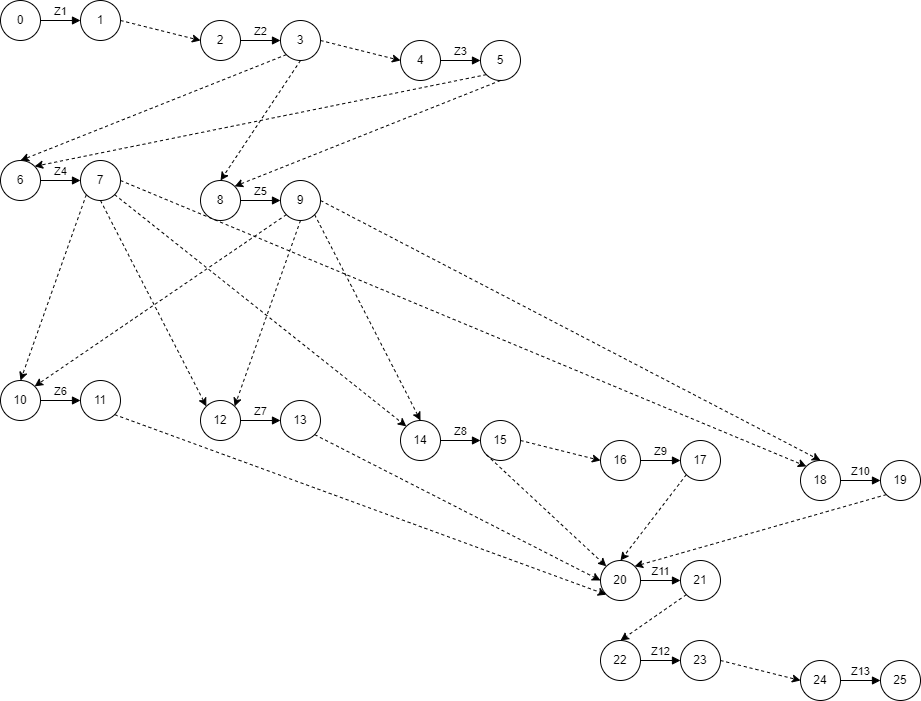

The diagram above was exported from draw.io. Its source (the exported page's mxGraphModel, read from the mxfile embedded in the PNG):
<mxGraphModel dx="1400" dy="759" grid="1" gridSize="10" guides="1" tooltips="1" connect="1" arrows="1" fold="1" page="1" pageScale="1" pageWidth="850" pageHeight="1100" math="0" shadow="0">
  <root>
    <mxCell id="0" />
    <mxCell id="1" parent="0" />
    <mxCell id="zoQhvg8xOiGkc53dGe1H-1" value="0" style="ellipse;whiteSpace=wrap;html=1;" vertex="1" parent="1">
      <mxGeometry width="40" height="40" as="geometry" />
    </mxCell>
    <mxCell id="zoQhvg8xOiGkc53dGe1H-2" value="1" style="ellipse;whiteSpace=wrap;html=1;" vertex="1" parent="1">
      <mxGeometry x="80" width="40" height="40" as="geometry" />
    </mxCell>
    <mxCell id="zoQhvg8xOiGkc53dGe1H-4" value="Z1" style="html=1;verticalAlign=bottom;endArrow=block;curved=0;rounded=0;exitX=1;exitY=0.5;exitDx=0;exitDy=0;entryX=0;entryY=0.5;entryDx=0;entryDy=0;" edge="1" parent="1" source="zoQhvg8xOiGkc53dGe1H-1" target="zoQhvg8xOiGkc53dGe1H-2">
      <mxGeometry width="80" relative="1" as="geometry">
        <mxPoint x="60" y="180" as="sourcePoint" />
        <mxPoint x="140" y="180" as="targetPoint" />
      </mxGeometry>
    </mxCell>
    <mxCell id="zoQhvg8xOiGkc53dGe1H-5" value="2" style="ellipse;whiteSpace=wrap;html=1;" vertex="1" parent="1">
      <mxGeometry x="200" y="20" width="40" height="40" as="geometry" />
    </mxCell>
    <mxCell id="zoQhvg8xOiGkc53dGe1H-6" value="3" style="ellipse;whiteSpace=wrap;html=1;" vertex="1" parent="1">
      <mxGeometry x="280" y="20" width="40" height="40" as="geometry" />
    </mxCell>
    <mxCell id="zoQhvg8xOiGkc53dGe1H-7" value="Z2" style="html=1;verticalAlign=bottom;endArrow=block;curved=0;rounded=0;exitX=1;exitY=0.5;exitDx=0;exitDy=0;entryX=0;entryY=0.5;entryDx=0;entryDy=0;" edge="1" parent="1" source="zoQhvg8xOiGkc53dGe1H-5" target="zoQhvg8xOiGkc53dGe1H-6">
      <mxGeometry width="80" relative="1" as="geometry">
        <mxPoint x="260" y="200" as="sourcePoint" />
        <mxPoint x="340" y="200" as="targetPoint" />
      </mxGeometry>
    </mxCell>
    <mxCell id="zoQhvg8xOiGkc53dGe1H-8" value="4" style="ellipse;whiteSpace=wrap;html=1;" vertex="1" parent="1">
      <mxGeometry x="400" y="40" width="40" height="40" as="geometry" />
    </mxCell>
    <mxCell id="zoQhvg8xOiGkc53dGe1H-9" value="5" style="ellipse;whiteSpace=wrap;html=1;" vertex="1" parent="1">
      <mxGeometry x="480" y="40" width="40" height="40" as="geometry" />
    </mxCell>
    <mxCell id="zoQhvg8xOiGkc53dGe1H-10" value="Z3" style="html=1;verticalAlign=bottom;endArrow=block;curved=0;rounded=0;exitX=1;exitY=0.5;exitDx=0;exitDy=0;entryX=0;entryY=0.5;entryDx=0;entryDy=0;" edge="1" parent="1" source="zoQhvg8xOiGkc53dGe1H-8" target="zoQhvg8xOiGkc53dGe1H-9">
      <mxGeometry width="80" relative="1" as="geometry">
        <mxPoint x="460" y="220" as="sourcePoint" />
        <mxPoint x="540" y="220" as="targetPoint" />
      </mxGeometry>
    </mxCell>
    <mxCell id="zoQhvg8xOiGkc53dGe1H-11" value="6" style="ellipse;whiteSpace=wrap;html=1;" vertex="1" parent="1">
      <mxGeometry y="160" width="40" height="40" as="geometry" />
    </mxCell>
    <mxCell id="zoQhvg8xOiGkc53dGe1H-12" value="7" style="ellipse;whiteSpace=wrap;html=1;" vertex="1" parent="1">
      <mxGeometry x="80" y="160" width="40" height="40" as="geometry" />
    </mxCell>
    <mxCell id="zoQhvg8xOiGkc53dGe1H-13" value="Z4" style="html=1;verticalAlign=bottom;endArrow=block;curved=0;rounded=0;exitX=1;exitY=0.5;exitDx=0;exitDy=0;entryX=0;entryY=0.5;entryDx=0;entryDy=0;" edge="1" parent="1" source="zoQhvg8xOiGkc53dGe1H-11" target="zoQhvg8xOiGkc53dGe1H-12">
      <mxGeometry width="80" relative="1" as="geometry">
        <mxPoint x="60" y="340" as="sourcePoint" />
        <mxPoint x="140" y="340" as="targetPoint" />
      </mxGeometry>
    </mxCell>
    <mxCell id="zoQhvg8xOiGkc53dGe1H-14" value="8" style="ellipse;whiteSpace=wrap;html=1;" vertex="1" parent="1">
      <mxGeometry x="200" y="180" width="40" height="40" as="geometry" />
    </mxCell>
    <mxCell id="zoQhvg8xOiGkc53dGe1H-15" value="9" style="ellipse;whiteSpace=wrap;html=1;" vertex="1" parent="1">
      <mxGeometry x="280" y="180" width="40" height="40" as="geometry" />
    </mxCell>
    <mxCell id="zoQhvg8xOiGkc53dGe1H-16" value="Z5" style="html=1;verticalAlign=bottom;endArrow=block;curved=0;rounded=0;exitX=1;exitY=0.5;exitDx=0;exitDy=0;entryX=0;entryY=0.5;entryDx=0;entryDy=0;" edge="1" parent="1" source="zoQhvg8xOiGkc53dGe1H-14" target="zoQhvg8xOiGkc53dGe1H-15">
      <mxGeometry width="80" relative="1" as="geometry">
        <mxPoint x="260" y="360" as="sourcePoint" />
        <mxPoint x="340" y="360" as="targetPoint" />
        <mxPoint as="offset" />
      </mxGeometry>
    </mxCell>
    <mxCell id="zoQhvg8xOiGkc53dGe1H-17" value="10" style="ellipse;whiteSpace=wrap;html=1;" vertex="1" parent="1">
      <mxGeometry y="380" width="40" height="40" as="geometry" />
    </mxCell>
    <mxCell id="zoQhvg8xOiGkc53dGe1H-18" value="11" style="ellipse;whiteSpace=wrap;html=1;" vertex="1" parent="1">
      <mxGeometry x="80" y="380" width="40" height="40" as="geometry" />
    </mxCell>
    <mxCell id="zoQhvg8xOiGkc53dGe1H-19" value="Z6" style="html=1;verticalAlign=bottom;endArrow=block;curved=0;rounded=0;exitX=1;exitY=0.5;exitDx=0;exitDy=0;entryX=0;entryY=0.5;entryDx=0;entryDy=0;" edge="1" parent="1" source="zoQhvg8xOiGkc53dGe1H-17" target="zoQhvg8xOiGkc53dGe1H-18">
      <mxGeometry width="80" relative="1" as="geometry">
        <mxPoint x="60" y="560" as="sourcePoint" />
        <mxPoint x="140" y="560" as="targetPoint" />
      </mxGeometry>
    </mxCell>
    <mxCell id="zoQhvg8xOiGkc53dGe1H-20" value="12" style="ellipse;whiteSpace=wrap;html=1;" vertex="1" parent="1">
      <mxGeometry x="200" y="400" width="40" height="40" as="geometry" />
    </mxCell>
    <mxCell id="zoQhvg8xOiGkc53dGe1H-21" value="13" style="ellipse;whiteSpace=wrap;html=1;" vertex="1" parent="1">
      <mxGeometry x="280" y="400" width="40" height="40" as="geometry" />
    </mxCell>
    <mxCell id="zoQhvg8xOiGkc53dGe1H-22" value="Z7" style="html=1;verticalAlign=bottom;endArrow=block;curved=0;rounded=0;exitX=1;exitY=0.5;exitDx=0;exitDy=0;entryX=0;entryY=0.5;entryDx=0;entryDy=0;" edge="1" parent="1" source="zoQhvg8xOiGkc53dGe1H-20" target="zoQhvg8xOiGkc53dGe1H-21">
      <mxGeometry width="80" relative="1" as="geometry">
        <mxPoint x="260" y="580" as="sourcePoint" />
        <mxPoint x="340" y="580" as="targetPoint" />
      </mxGeometry>
    </mxCell>
    <mxCell id="zoQhvg8xOiGkc53dGe1H-23" value="14" style="ellipse;whiteSpace=wrap;html=1;" vertex="1" parent="1">
      <mxGeometry x="400" y="420" width="40" height="40" as="geometry" />
    </mxCell>
    <mxCell id="zoQhvg8xOiGkc53dGe1H-24" value="15" style="ellipse;whiteSpace=wrap;html=1;" vertex="1" parent="1">
      <mxGeometry x="480" y="420" width="40" height="40" as="geometry" />
    </mxCell>
    <mxCell id="zoQhvg8xOiGkc53dGe1H-25" value="Z8" style="html=1;verticalAlign=bottom;endArrow=block;curved=0;rounded=0;exitX=1;exitY=0.5;exitDx=0;exitDy=0;entryX=0;entryY=0.5;entryDx=0;entryDy=0;" edge="1" parent="1" source="zoQhvg8xOiGkc53dGe1H-23" target="zoQhvg8xOiGkc53dGe1H-24">
      <mxGeometry width="80" relative="1" as="geometry">
        <mxPoint x="460" y="600" as="sourcePoint" />
        <mxPoint x="540" y="600" as="targetPoint" />
      </mxGeometry>
    </mxCell>
    <mxCell id="zoQhvg8xOiGkc53dGe1H-26" value="16" style="ellipse;whiteSpace=wrap;html=1;" vertex="1" parent="1">
      <mxGeometry x="600" y="440" width="40" height="40" as="geometry" />
    </mxCell>
    <mxCell id="zoQhvg8xOiGkc53dGe1H-27" value="17" style="ellipse;whiteSpace=wrap;html=1;" vertex="1" parent="1">
      <mxGeometry x="680" y="440" width="40" height="40" as="geometry" />
    </mxCell>
    <mxCell id="zoQhvg8xOiGkc53dGe1H-28" value="Z9" style="html=1;verticalAlign=bottom;endArrow=block;curved=0;rounded=0;exitX=1;exitY=0.5;exitDx=0;exitDy=0;entryX=0;entryY=0.5;entryDx=0;entryDy=0;" edge="1" parent="1" source="zoQhvg8xOiGkc53dGe1H-26" target="zoQhvg8xOiGkc53dGe1H-27">
      <mxGeometry width="80" relative="1" as="geometry">
        <mxPoint x="660" y="620" as="sourcePoint" />
        <mxPoint x="740" y="620" as="targetPoint" />
      </mxGeometry>
    </mxCell>
    <mxCell id="zoQhvg8xOiGkc53dGe1H-29" value="18" style="ellipse;whiteSpace=wrap;html=1;" vertex="1" parent="1">
      <mxGeometry x="800" y="460" width="40" height="40" as="geometry" />
    </mxCell>
    <mxCell id="zoQhvg8xOiGkc53dGe1H-30" value="19" style="ellipse;whiteSpace=wrap;html=1;" vertex="1" parent="1">
      <mxGeometry x="880" y="460" width="40" height="40" as="geometry" />
    </mxCell>
    <mxCell id="zoQhvg8xOiGkc53dGe1H-31" value="Z10" style="html=1;verticalAlign=bottom;endArrow=block;curved=0;rounded=0;exitX=1;exitY=0.5;exitDx=0;exitDy=0;entryX=0;entryY=0.5;entryDx=0;entryDy=0;" edge="1" parent="1" source="zoQhvg8xOiGkc53dGe1H-29" target="zoQhvg8xOiGkc53dGe1H-30">
      <mxGeometry width="80" relative="1" as="geometry">
        <mxPoint x="860" y="640" as="sourcePoint" />
        <mxPoint x="940" y="640" as="targetPoint" />
      </mxGeometry>
    </mxCell>
    <mxCell id="zoQhvg8xOiGkc53dGe1H-32" value="20" style="ellipse;whiteSpace=wrap;html=1;" vertex="1" parent="1">
      <mxGeometry x="600" y="560" width="40" height="40" as="geometry" />
    </mxCell>
    <mxCell id="zoQhvg8xOiGkc53dGe1H-33" value="21" style="ellipse;whiteSpace=wrap;html=1;" vertex="1" parent="1">
      <mxGeometry x="680" y="560" width="40" height="40" as="geometry" />
    </mxCell>
    <mxCell id="zoQhvg8xOiGkc53dGe1H-34" value="Z11" style="html=1;verticalAlign=bottom;endArrow=block;curved=0;rounded=0;exitX=1;exitY=0.5;exitDx=0;exitDy=0;entryX=0;entryY=0.5;entryDx=0;entryDy=0;" edge="1" parent="1" source="zoQhvg8xOiGkc53dGe1H-32" target="zoQhvg8xOiGkc53dGe1H-33">
      <mxGeometry width="80" relative="1" as="geometry">
        <mxPoint x="660" y="740" as="sourcePoint" />
        <mxPoint x="740" y="740" as="targetPoint" />
      </mxGeometry>
    </mxCell>
    <mxCell id="zoQhvg8xOiGkc53dGe1H-35" value="22" style="ellipse;whiteSpace=wrap;html=1;" vertex="1" parent="1">
      <mxGeometry x="600" y="640" width="40" height="40" as="geometry" />
    </mxCell>
    <mxCell id="zoQhvg8xOiGkc53dGe1H-36" value="23" style="ellipse;whiteSpace=wrap;html=1;" vertex="1" parent="1">
      <mxGeometry x="680" y="640" width="40" height="40" as="geometry" />
    </mxCell>
    <mxCell id="zoQhvg8xOiGkc53dGe1H-37" value="Z12" style="html=1;verticalAlign=bottom;endArrow=block;curved=0;rounded=0;exitX=1;exitY=0.5;exitDx=0;exitDy=0;entryX=0;entryY=0.5;entryDx=0;entryDy=0;" edge="1" parent="1" source="zoQhvg8xOiGkc53dGe1H-35" target="zoQhvg8xOiGkc53dGe1H-36">
      <mxGeometry width="80" relative="1" as="geometry">
        <mxPoint x="660" y="820" as="sourcePoint" />
        <mxPoint x="740" y="820" as="targetPoint" />
      </mxGeometry>
    </mxCell>
    <mxCell id="zoQhvg8xOiGkc53dGe1H-38" value="24" style="ellipse;whiteSpace=wrap;html=1;" vertex="1" parent="1">
      <mxGeometry x="800" y="660" width="40" height="40" as="geometry" />
    </mxCell>
    <mxCell id="zoQhvg8xOiGkc53dGe1H-39" value="25" style="ellipse;whiteSpace=wrap;html=1;" vertex="1" parent="1">
      <mxGeometry x="880" y="660" width="40" height="40" as="geometry" />
    </mxCell>
    <mxCell id="zoQhvg8xOiGkc53dGe1H-40" value="Z13" style="html=1;verticalAlign=bottom;endArrow=block;curved=0;rounded=0;exitX=1;exitY=0.5;exitDx=0;exitDy=0;entryX=0;entryY=0.5;entryDx=0;entryDy=0;" edge="1" parent="1" source="zoQhvg8xOiGkc53dGe1H-38" target="zoQhvg8xOiGkc53dGe1H-39">
      <mxGeometry width="80" relative="1" as="geometry">
        <mxPoint x="860" y="840" as="sourcePoint" />
        <mxPoint x="940" y="840" as="targetPoint" />
      </mxGeometry>
    </mxCell>
    <mxCell id="zoQhvg8xOiGkc53dGe1H-41" value="" style="endArrow=classic;html=1;rounded=0;dashed=1;exitX=1;exitY=0.5;exitDx=0;exitDy=0;entryX=0;entryY=0.5;entryDx=0;entryDy=0;" edge="1" parent="1" source="zoQhvg8xOiGkc53dGe1H-2" target="zoQhvg8xOiGkc53dGe1H-5">
      <mxGeometry width="50" height="50" relative="1" as="geometry">
        <mxPoint x="50" y="230" as="sourcePoint" />
        <mxPoint x="100" y="180" as="targetPoint" />
      </mxGeometry>
    </mxCell>
    <mxCell id="zoQhvg8xOiGkc53dGe1H-45" value="" style="endArrow=classic;html=1;rounded=0;dashed=1;exitX=1;exitY=0.5;exitDx=0;exitDy=0;entryX=0;entryY=0.5;entryDx=0;entryDy=0;" edge="1" parent="1" source="zoQhvg8xOiGkc53dGe1H-6" target="zoQhvg8xOiGkc53dGe1H-8">
      <mxGeometry width="50" height="50" relative="1" as="geometry">
        <mxPoint x="130" y="30" as="sourcePoint" />
        <mxPoint x="210" y="30" as="targetPoint" />
      </mxGeometry>
    </mxCell>
    <mxCell id="zoQhvg8xOiGkc53dGe1H-50" value="" style="endArrow=classic;html=1;rounded=0;dashed=1;exitX=0;exitY=1;exitDx=0;exitDy=0;entryX=0.5;entryY=0;entryDx=0;entryDy=0;" edge="1" parent="1" source="zoQhvg8xOiGkc53dGe1H-6" target="zoQhvg8xOiGkc53dGe1H-11">
      <mxGeometry width="50" height="50" relative="1" as="geometry">
        <mxPoint x="180" y="120" as="sourcePoint" />
        <mxPoint x="260" y="120" as="targetPoint" />
      </mxGeometry>
    </mxCell>
    <mxCell id="zoQhvg8xOiGkc53dGe1H-51" value="" style="endArrow=classic;html=1;rounded=0;dashed=1;exitX=0;exitY=1;exitDx=0;exitDy=0;entryX=1;entryY=0;entryDx=0;entryDy=0;" edge="1" parent="1" source="zoQhvg8xOiGkc53dGe1H-9" target="zoQhvg8xOiGkc53dGe1H-11">
      <mxGeometry width="50" height="50" relative="1" as="geometry">
        <mxPoint x="190" y="130" as="sourcePoint" />
        <mxPoint x="270" y="130" as="targetPoint" />
      </mxGeometry>
    </mxCell>
    <mxCell id="zoQhvg8xOiGkc53dGe1H-52" value="" style="endArrow=classic;html=1;rounded=0;dashed=1;exitX=0.5;exitY=1;exitDx=0;exitDy=0;entryX=0.5;entryY=0;entryDx=0;entryDy=0;" edge="1" parent="1" source="zoQhvg8xOiGkc53dGe1H-6" target="zoQhvg8xOiGkc53dGe1H-14">
      <mxGeometry width="50" height="50" relative="1" as="geometry">
        <mxPoint x="200" y="140" as="sourcePoint" />
        <mxPoint x="280" y="140" as="targetPoint" />
      </mxGeometry>
    </mxCell>
    <mxCell id="zoQhvg8xOiGkc53dGe1H-53" value="" style="endArrow=classic;html=1;rounded=0;dashed=1;exitX=0.5;exitY=1;exitDx=0;exitDy=0;entryX=1;entryY=0;entryDx=0;entryDy=0;" edge="1" parent="1" source="zoQhvg8xOiGkc53dGe1H-9" target="zoQhvg8xOiGkc53dGe1H-14">
      <mxGeometry width="50" height="50" relative="1" as="geometry">
        <mxPoint x="210" y="150" as="sourcePoint" />
        <mxPoint x="290" y="150" as="targetPoint" />
      </mxGeometry>
    </mxCell>
    <mxCell id="zoQhvg8xOiGkc53dGe1H-54" value="" style="endArrow=classic;html=1;rounded=0;dashed=1;exitX=0;exitY=1;exitDx=0;exitDy=0;entryX=0.5;entryY=0;entryDx=0;entryDy=0;" edge="1" parent="1" source="zoQhvg8xOiGkc53dGe1H-12" target="zoQhvg8xOiGkc53dGe1H-17">
      <mxGeometry width="50" height="50" relative="1" as="geometry">
        <mxPoint x="220" y="160" as="sourcePoint" />
        <mxPoint x="300" y="160" as="targetPoint" />
      </mxGeometry>
    </mxCell>
    <mxCell id="zoQhvg8xOiGkc53dGe1H-55" value="" style="endArrow=classic;html=1;rounded=0;dashed=1;exitX=0;exitY=1;exitDx=0;exitDy=0;entryX=1;entryY=0;entryDx=0;entryDy=0;" edge="1" parent="1" source="zoQhvg8xOiGkc53dGe1H-15" target="zoQhvg8xOiGkc53dGe1H-17">
      <mxGeometry width="50" height="50" relative="1" as="geometry">
        <mxPoint x="230" y="170" as="sourcePoint" />
        <mxPoint x="310" y="170" as="targetPoint" />
      </mxGeometry>
    </mxCell>
    <mxCell id="zoQhvg8xOiGkc53dGe1H-56" value="" style="endArrow=classic;html=1;rounded=0;dashed=1;exitX=0.5;exitY=1;exitDx=0;exitDy=0;entryX=0;entryY=0;entryDx=0;entryDy=0;" edge="1" parent="1" source="zoQhvg8xOiGkc53dGe1H-12" target="zoQhvg8xOiGkc53dGe1H-20">
      <mxGeometry width="50" height="50" relative="1" as="geometry">
        <mxPoint x="240" y="180" as="sourcePoint" />
        <mxPoint x="320" y="180" as="targetPoint" />
      </mxGeometry>
    </mxCell>
    <mxCell id="zoQhvg8xOiGkc53dGe1H-57" value="" style="endArrow=classic;html=1;rounded=0;dashed=1;exitX=0.5;exitY=1;exitDx=0;exitDy=0;entryX=1;entryY=0;entryDx=0;entryDy=0;" edge="1" parent="1" source="zoQhvg8xOiGkc53dGe1H-15" target="zoQhvg8xOiGkc53dGe1H-20">
      <mxGeometry width="50" height="50" relative="1" as="geometry">
        <mxPoint x="250" y="190" as="sourcePoint" />
        <mxPoint x="330" y="190" as="targetPoint" />
      </mxGeometry>
    </mxCell>
    <mxCell id="zoQhvg8xOiGkc53dGe1H-58" value="" style="endArrow=classic;html=1;rounded=0;dashed=1;exitX=1;exitY=1;exitDx=0;exitDy=0;entryX=0;entryY=0;entryDx=0;entryDy=0;" edge="1" parent="1" source="zoQhvg8xOiGkc53dGe1H-12" target="zoQhvg8xOiGkc53dGe1H-23">
      <mxGeometry width="50" height="50" relative="1" as="geometry">
        <mxPoint x="260" y="200" as="sourcePoint" />
        <mxPoint x="340" y="200" as="targetPoint" />
      </mxGeometry>
    </mxCell>
    <mxCell id="zoQhvg8xOiGkc53dGe1H-59" value="" style="endArrow=classic;html=1;rounded=0;dashed=1;exitX=1;exitY=1;exitDx=0;exitDy=0;entryX=0.5;entryY=0;entryDx=0;entryDy=0;" edge="1" parent="1" source="zoQhvg8xOiGkc53dGe1H-15" target="zoQhvg8xOiGkc53dGe1H-23">
      <mxGeometry width="50" height="50" relative="1" as="geometry">
        <mxPoint x="270" y="210" as="sourcePoint" />
        <mxPoint x="350" y="210" as="targetPoint" />
      </mxGeometry>
    </mxCell>
    <mxCell id="zoQhvg8xOiGkc53dGe1H-60" value="" style="endArrow=classic;html=1;rounded=0;dashed=1;exitX=1;exitY=0.5;exitDx=0;exitDy=0;entryX=0;entryY=0;entryDx=0;entryDy=0;" edge="1" parent="1" source="zoQhvg8xOiGkc53dGe1H-12" target="zoQhvg8xOiGkc53dGe1H-29">
      <mxGeometry width="50" height="50" relative="1" as="geometry">
        <mxPoint x="280" y="220" as="sourcePoint" />
        <mxPoint x="710" y="320" as="targetPoint" />
      </mxGeometry>
    </mxCell>
    <mxCell id="zoQhvg8xOiGkc53dGe1H-61" value="" style="endArrow=classic;html=1;rounded=0;dashed=1;exitX=1;exitY=0.5;exitDx=0;exitDy=0;entryX=0.5;entryY=0;entryDx=0;entryDy=0;" edge="1" parent="1" source="zoQhvg8xOiGkc53dGe1H-15" target="zoQhvg8xOiGkc53dGe1H-29">
      <mxGeometry width="50" height="50" relative="1" as="geometry">
        <mxPoint x="290" y="230" as="sourcePoint" />
        <mxPoint x="370" y="230" as="targetPoint" />
      </mxGeometry>
    </mxCell>
    <mxCell id="zoQhvg8xOiGkc53dGe1H-62" value="" style="endArrow=classic;html=1;rounded=0;dashed=1;exitX=1;exitY=0.5;exitDx=0;exitDy=0;entryX=0;entryY=0.5;entryDx=0;entryDy=0;" edge="1" parent="1" source="zoQhvg8xOiGkc53dGe1H-24" target="zoQhvg8xOiGkc53dGe1H-26">
      <mxGeometry width="50" height="50" relative="1" as="geometry">
        <mxPoint x="300" y="240" as="sourcePoint" />
        <mxPoint x="380" y="240" as="targetPoint" />
      </mxGeometry>
    </mxCell>
    <mxCell id="zoQhvg8xOiGkc53dGe1H-63" value="" style="endArrow=classic;html=1;rounded=0;dashed=1;exitX=1;exitY=1;exitDx=0;exitDy=0;entryX=0;entryY=1;entryDx=0;entryDy=0;" edge="1" parent="1" source="zoQhvg8xOiGkc53dGe1H-18" target="zoQhvg8xOiGkc53dGe1H-32">
      <mxGeometry width="50" height="50" relative="1" as="geometry">
        <mxPoint x="310" y="250" as="sourcePoint" />
        <mxPoint x="390" y="250" as="targetPoint" />
      </mxGeometry>
    </mxCell>
    <mxCell id="zoQhvg8xOiGkc53dGe1H-64" value="" style="endArrow=classic;html=1;rounded=0;dashed=1;exitX=1;exitY=1;exitDx=0;exitDy=0;entryX=0;entryY=0.5;entryDx=0;entryDy=0;" edge="1" parent="1" source="zoQhvg8xOiGkc53dGe1H-21" target="zoQhvg8xOiGkc53dGe1H-32">
      <mxGeometry width="50" height="50" relative="1" as="geometry">
        <mxPoint x="320" y="260" as="sourcePoint" />
        <mxPoint x="400" y="260" as="targetPoint" />
      </mxGeometry>
    </mxCell>
    <mxCell id="zoQhvg8xOiGkc53dGe1H-65" value="" style="endArrow=classic;html=1;rounded=0;dashed=1;exitX=0;exitY=1;exitDx=0;exitDy=0;entryX=0;entryY=0;entryDx=0;entryDy=0;" edge="1" parent="1" source="zoQhvg8xOiGkc53dGe1H-24" target="zoQhvg8xOiGkc53dGe1H-32">
      <mxGeometry width="50" height="50" relative="1" as="geometry">
        <mxPoint x="330" y="270" as="sourcePoint" />
        <mxPoint x="410" y="270" as="targetPoint" />
      </mxGeometry>
    </mxCell>
    <mxCell id="zoQhvg8xOiGkc53dGe1H-67" value="" style="endArrow=classic;html=1;rounded=0;dashed=1;exitX=0;exitY=1;exitDx=0;exitDy=0;entryX=0.5;entryY=0;entryDx=0;entryDy=0;" edge="1" parent="1" source="zoQhvg8xOiGkc53dGe1H-27" target="zoQhvg8xOiGkc53dGe1H-32">
      <mxGeometry width="50" height="50" relative="1" as="geometry">
        <mxPoint x="340" y="280" as="sourcePoint" />
        <mxPoint x="420" y="280" as="targetPoint" />
      </mxGeometry>
    </mxCell>
    <mxCell id="zoQhvg8xOiGkc53dGe1H-68" value="" style="endArrow=classic;html=1;rounded=0;dashed=1;exitX=0;exitY=1;exitDx=0;exitDy=0;entryX=1;entryY=0;entryDx=0;entryDy=0;" edge="1" parent="1" source="zoQhvg8xOiGkc53dGe1H-30" target="zoQhvg8xOiGkc53dGe1H-32">
      <mxGeometry width="50" height="50" relative="1" as="geometry">
        <mxPoint x="350" y="290" as="sourcePoint" />
        <mxPoint x="430" y="290" as="targetPoint" />
      </mxGeometry>
    </mxCell>
    <mxCell id="zoQhvg8xOiGkc53dGe1H-69" value="" style="endArrow=classic;html=1;rounded=0;dashed=1;exitX=0;exitY=1;exitDx=0;exitDy=0;entryX=0.5;entryY=0;entryDx=0;entryDy=0;" edge="1" parent="1" source="zoQhvg8xOiGkc53dGe1H-33" target="zoQhvg8xOiGkc53dGe1H-35">
      <mxGeometry width="50" height="50" relative="1" as="geometry">
        <mxPoint x="400" y="300" as="sourcePoint" />
        <mxPoint x="480" y="300" as="targetPoint" />
      </mxGeometry>
    </mxCell>
    <mxCell id="zoQhvg8xOiGkc53dGe1H-70" value="" style="endArrow=classic;html=1;rounded=0;dashed=1;exitX=1;exitY=0.5;exitDx=0;exitDy=0;entryX=0;entryY=0.5;entryDx=0;entryDy=0;" edge="1" parent="1" source="zoQhvg8xOiGkc53dGe1H-36" target="zoQhvg8xOiGkc53dGe1H-38">
      <mxGeometry width="50" height="50" relative="1" as="geometry">
        <mxPoint x="410" y="310" as="sourcePoint" />
        <mxPoint x="490" y="310" as="targetPoint" />
      </mxGeometry>
    </mxCell>
  </root>
</mxGraphModel>